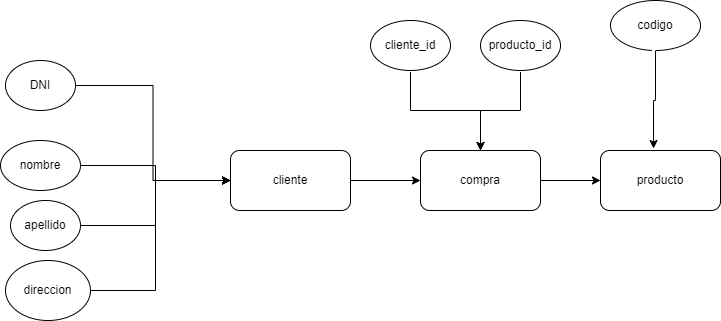

The diagram above was exported from draw.io. Its source (the exported page's mxGraphModel, read from the mxfile embedded in the PNG):
<mxGraphModel dx="942" dy="715" grid="1" gridSize="10" guides="1" tooltips="1" connect="1" arrows="1" fold="1" page="1" pageScale="1" pageWidth="827" pageHeight="1169" math="0" shadow="0">
  <root>
    <mxCell id="0" />
    <mxCell id="1" parent="0" />
    <mxCell id="0V5P0B9btpjgj3cZGaZs-55" value="" style="edgeStyle=orthogonalEdgeStyle;rounded=0;orthogonalLoop=1;jettySize=auto;html=1;" edge="1" parent="1" source="0V5P0B9btpjgj3cZGaZs-58" target="0V5P0B9btpjgj3cZGaZs-9">
      <mxGeometry relative="1" as="geometry" />
    </mxCell>
    <mxCell id="0V5P0B9btpjgj3cZGaZs-7" value="cliente" style="rounded=1;whiteSpace=wrap;html=1;" vertex="1" parent="1">
      <mxGeometry x="270" y="320" width="120" height="60" as="geometry" />
    </mxCell>
    <mxCell id="0V5P0B9btpjgj3cZGaZs-9" value="producto" style="rounded=1;whiteSpace=wrap;html=1;" vertex="1" parent="1">
      <mxGeometry x="640" y="320" width="120" height="60" as="geometry" />
    </mxCell>
    <mxCell id="0V5P0B9btpjgj3cZGaZs-54" style="edgeStyle=orthogonalEdgeStyle;rounded=0;orthogonalLoop=1;jettySize=auto;html=1;entryX=0;entryY=0.5;entryDx=0;entryDy=0;" edge="1" parent="1" source="0V5P0B9btpjgj3cZGaZs-10" target="0V5P0B9btpjgj3cZGaZs-7">
      <mxGeometry relative="1" as="geometry" />
    </mxCell>
    <mxCell id="0V5P0B9btpjgj3cZGaZs-10" value="DNI" style="ellipse;whiteSpace=wrap;html=1;" vertex="1" parent="1">
      <mxGeometry x="45" y="230" width="70" height="50" as="geometry" />
    </mxCell>
    <mxCell id="0V5P0B9btpjgj3cZGaZs-52" style="edgeStyle=orthogonalEdgeStyle;rounded=0;orthogonalLoop=1;jettySize=auto;html=1;" edge="1" parent="1" source="0V5P0B9btpjgj3cZGaZs-11" target="0V5P0B9btpjgj3cZGaZs-7">
      <mxGeometry relative="1" as="geometry" />
    </mxCell>
    <mxCell id="0V5P0B9btpjgj3cZGaZs-11" value="nombre" style="ellipse;whiteSpace=wrap;html=1;" vertex="1" parent="1">
      <mxGeometry x="40" y="310" width="80" height="50" as="geometry" />
    </mxCell>
    <mxCell id="0V5P0B9btpjgj3cZGaZs-48" value="" style="edgeStyle=orthogonalEdgeStyle;rounded=0;orthogonalLoop=1;jettySize=auto;html=1;" edge="1" parent="1" target="0V5P0B9btpjgj3cZGaZs-7">
      <mxGeometry relative="1" as="geometry">
        <mxPoint x="140" y="460" as="sourcePoint" />
        <Array as="points">
          <mxPoint x="85" y="460" />
          <mxPoint x="195" y="460" />
          <mxPoint x="195" y="350" />
        </Array>
      </mxGeometry>
    </mxCell>
    <mxCell id="0V5P0B9btpjgj3cZGaZs-53" style="edgeStyle=orthogonalEdgeStyle;rounded=0;orthogonalLoop=1;jettySize=auto;html=1;" edge="1" parent="1" source="0V5P0B9btpjgj3cZGaZs-12" target="0V5P0B9btpjgj3cZGaZs-7">
      <mxGeometry relative="1" as="geometry">
        <mxPoint x="240" y="340" as="targetPoint" />
      </mxGeometry>
    </mxCell>
    <mxCell id="0V5P0B9btpjgj3cZGaZs-12" value="apellido" style="ellipse;whiteSpace=wrap;html=1;" vertex="1" parent="1">
      <mxGeometry x="50" y="370" width="70" height="50" as="geometry" />
    </mxCell>
    <mxCell id="0V5P0B9btpjgj3cZGaZs-13" value="direccion" style="ellipse;whiteSpace=wrap;html=1;" vertex="1" parent="1">
      <mxGeometry x="45" y="430" width="85" height="60" as="geometry" />
    </mxCell>
    <mxCell id="0V5P0B9btpjgj3cZGaZs-56" value="codigo" style="ellipse;whiteSpace=wrap;html=1;" vertex="1" parent="1">
      <mxGeometry x="650" y="170" width="90" height="50" as="geometry" />
    </mxCell>
    <mxCell id="0V5P0B9btpjgj3cZGaZs-57" style="edgeStyle=orthogonalEdgeStyle;rounded=0;orthogonalLoop=1;jettySize=auto;html=1;entryX=0.442;entryY=-0.033;entryDx=0;entryDy=0;entryPerimeter=0;" edge="1" parent="1" source="0V5P0B9btpjgj3cZGaZs-56" target="0V5P0B9btpjgj3cZGaZs-9">
      <mxGeometry relative="1" as="geometry" />
    </mxCell>
    <mxCell id="0V5P0B9btpjgj3cZGaZs-59" value="" style="edgeStyle=orthogonalEdgeStyle;rounded=0;orthogonalLoop=1;jettySize=auto;html=1;" edge="1" parent="1" source="0V5P0B9btpjgj3cZGaZs-7" target="0V5P0B9btpjgj3cZGaZs-58">
      <mxGeometry relative="1" as="geometry">
        <mxPoint x="390" y="350" as="sourcePoint" />
        <mxPoint x="640" y="350" as="targetPoint" />
      </mxGeometry>
    </mxCell>
    <mxCell id="0V5P0B9btpjgj3cZGaZs-58" value="compra" style="rounded=1;whiteSpace=wrap;html=1;" vertex="1" parent="1">
      <mxGeometry x="460" y="320" width="120" height="60" as="geometry" />
    </mxCell>
    <mxCell id="0V5P0B9btpjgj3cZGaZs-62" style="edgeStyle=orthogonalEdgeStyle;rounded=0;orthogonalLoop=1;jettySize=auto;html=1;entryX=0.5;entryY=0;entryDx=0;entryDy=0;" edge="1" parent="1" source="0V5P0B9btpjgj3cZGaZs-60" target="0V5P0B9btpjgj3cZGaZs-58">
      <mxGeometry relative="1" as="geometry" />
    </mxCell>
    <mxCell id="0V5P0B9btpjgj3cZGaZs-60" value="cliente_id" style="ellipse;whiteSpace=wrap;html=1;" vertex="1" parent="1">
      <mxGeometry x="410" y="190" width="80" height="50" as="geometry" />
    </mxCell>
    <mxCell id="0V5P0B9btpjgj3cZGaZs-63" style="edgeStyle=orthogonalEdgeStyle;rounded=0;orthogonalLoop=1;jettySize=auto;html=1;" edge="1" parent="1" source="0V5P0B9btpjgj3cZGaZs-61" target="0V5P0B9btpjgj3cZGaZs-58">
      <mxGeometry relative="1" as="geometry" />
    </mxCell>
    <mxCell id="0V5P0B9btpjgj3cZGaZs-61" value="producto_id" style="ellipse;whiteSpace=wrap;html=1;" vertex="1" parent="1">
      <mxGeometry x="520" y="190" width="80" height="50" as="geometry" />
    </mxCell>
  </root>
</mxGraphModel>